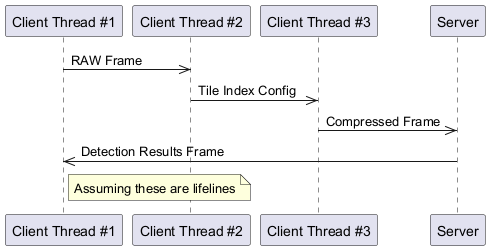

The diagram above was rendered by PlantUML. Its source (embedded in the PNG):
@startuml
participant ClientThread1 as "Client Thread #1"
participant ClientThread2 as "Client Thread #2"
participant ClientThread3 as "Client Thread #3"
participant Server as "Server"
ClientThread1 ->> ClientThread2: RAW Frame
ClientThread2 ->> ClientThread3: Tile Index Config
ClientThread3 ->> Server: Compressed Frame
Server ->> ClientThread1: Detection Results Frame
note right of ClientThread1: Assuming these are lifelines
@enduml